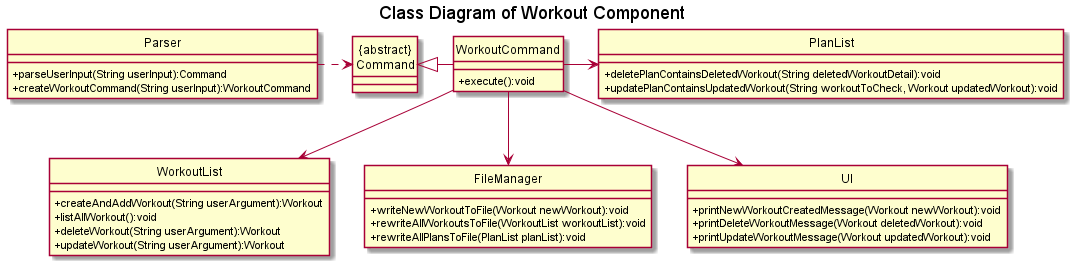

The diagram above was rendered by PlantUML. Its source (embedded in the PNG):
@startuml
'https://plantuml.com/class-diagram
hide circle

skinparam classAttributeIconSize 0
title Class Diagram of Workout Component

Parser .r.> "{abstract}\nCommand"
"{abstract}\nCommand" <|- WorkoutCommand
WorkoutCommand --> WorkoutList
WorkoutCommand --> FileManager
WorkoutCommand --> UI
WorkoutCommand -r-> PlanList

class PlanList {
+ deletePlanContainsDeletedWorkout(String deletedWorkoutDetail):void
+ updatePlanContainsUpdatedWorkout(String workoutToCheck, Workout updatedWorkout):void
}

class FileManager {
+ writeNewWorkoutToFile(Workout newWorkout):void
+ rewriteAllWorkoutsToFile(WorkoutList workoutList):void
+ rewriteAllPlansToFile(PlanList planList):void
}

class "{abstract}\nCommand" {
}

class WorkoutCommand {
+ execute():void
}

class WorkoutList {
+ createAndAddWorkout(String userArgument):Workout
+ listAllWorkout():void
+ deleteWorkout(String userArgument):Workout
+ updateWorkout(String userArgument):Workout
}

class UI {
+ printNewWorkoutCreatedMessage(Workout newWorkout):void
+ printDeleteWorkoutMessage(Workout deletedWorkout):void
+ printUpdateWorkoutMessage(Workout updatedWorkout):void
}

class Parser {
+ parseUserInput(String userInput):Command
+ createWorkoutCommand(String userInput):WorkoutCommand
}


@enduml